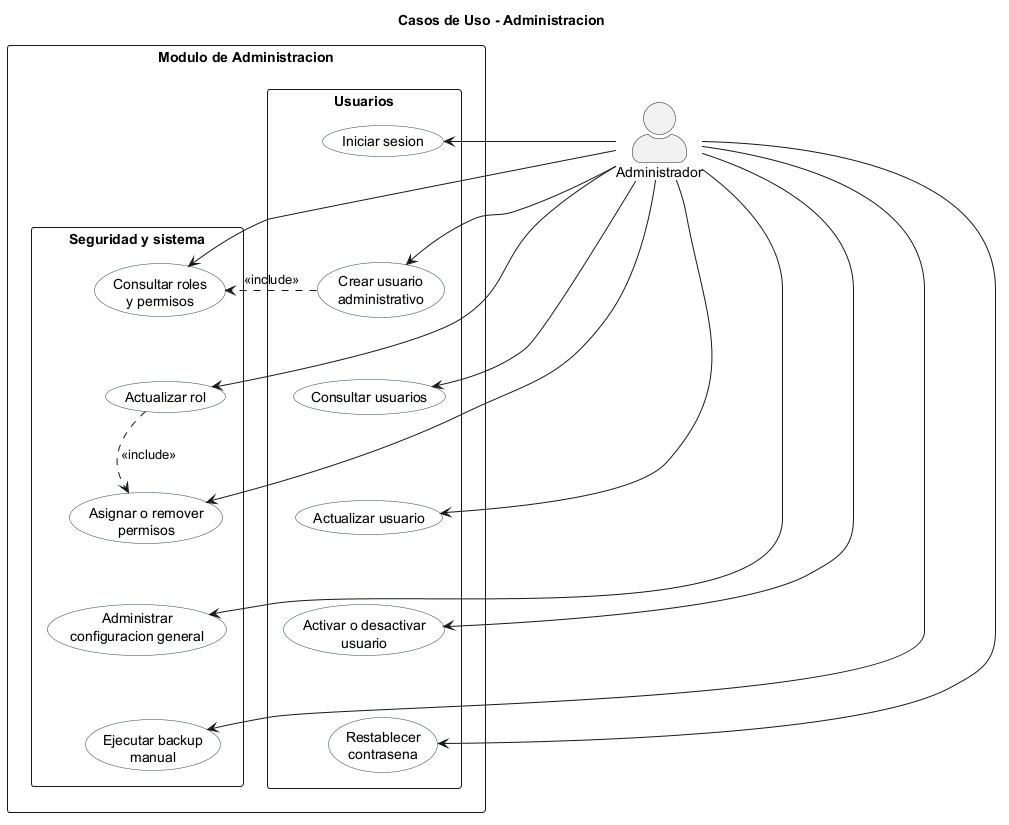

The diagram above was rendered by PlantUML. Its source (embedded in the PNG):
@startuml
title Casos de Uso - Administracion
skinparam packageStyle rectangle
skinparam actorStyle awesome
skinparam usecase {
  BackgroundColor #F8FAFC
  BorderColor #334155
}

actor "Administrador" as Admin

rectangle "Modulo de Administracion" {
  rectangle "Usuarios" {
    usecase "Iniciar sesion" as UC1
    usecase "Crear usuario\nadministrativo" as UC2
    usecase "Consultar usuarios" as UC3
    usecase "Actualizar usuario" as UC4
    usecase "Activar o desactivar\nusuario" as UC5
    usecase "Restablecer\ncontrasena" as UC6
  }

  rectangle "Seguridad y sistema" {
    usecase "Consultar roles\ny permisos" as UC7
    usecase "Actualizar rol" as UC8
    usecase "Asignar o remover\npermisos" as UC9
    usecase "Administrar\nconfiguracion general" as UC10
    usecase "Ejecutar backup\nmanual" as UC11
  }
}

UC1 -[hidden]down- UC2
UC2 -[hidden]down- UC3
UC3 -[hidden]down- UC4
UC4 -[hidden]down- UC5
UC5 -[hidden]down- UC6
UC7 -[hidden]down- UC8
UC8 -[hidden]down- UC9
UC9 -[hidden]down- UC10
UC10 -[hidden]down- UC11

Admin --> UC1
Admin --> UC2
Admin --> UC3
Admin --> UC4
Admin --> UC5
Admin --> UC6
Admin --> UC7
Admin --> UC8
Admin --> UC9
Admin --> UC10
Admin --> UC11

UC2 .> UC7 : <<include>>
UC8 .> UC9 : <<include>>
@enduml